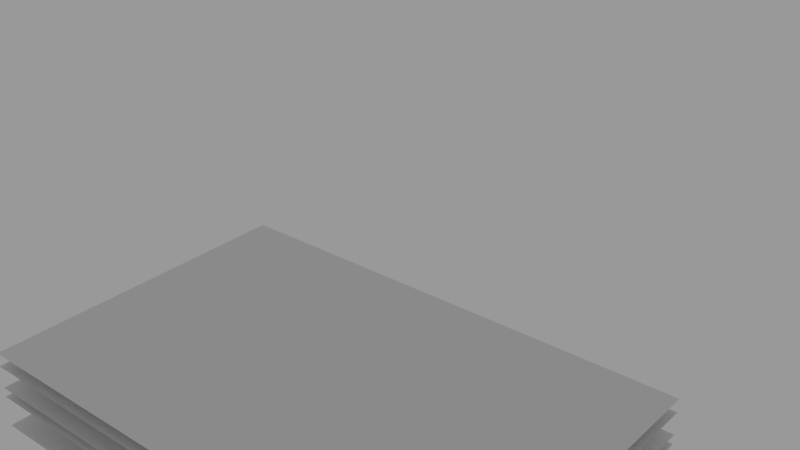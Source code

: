 # Source: Sheep2.blend  (saved by Blender 2.78.0; exported with 4.5.12 LTS)
import bpy
from mathutils import Matrix  # noqa: F401  (used for matrix-valued properties, if any)

bpy.ops.wm.read_factory_settings(use_empty=True)
scene = bpy.context.scene
scene.name = 'Scene'

# ---- collections
col_collection_1 = bpy.data.collections.new('Collection 1'); scene.collection.children.link(col_collection_1)

# ---- materials (node trees are filled in below, after node groups)
mat_sheep_tail = bpy.data.materials.new('sheep_tail')
mat_sheep_tail.alpha_threshold = 0.0
mat_sheep_tail.use_transparent_shadow = False
mat_sheep_tail.roughness = 0.5
mat_sheep_face = bpy.data.materials.new('sheep_face')
mat_sheep_face.alpha_threshold = 0.0
mat_sheep_face.use_transparent_shadow = False
mat_sheep_face.roughness = 0.5
mat_sheep_eyes = bpy.data.materials.new('sheep_eyes')
mat_sheep_eyes.alpha_threshold = 0.0
mat_sheep_eyes.use_transparent_shadow = False
mat_sheep_eyes.roughness = 0.5
mat_sheep_ears = bpy.data.materials.new('sheep_ears')
mat_sheep_ears.alpha_threshold = 0.0
mat_sheep_ears.use_transparent_shadow = False
mat_sheep_ears.roughness = 0.5
mat_sheep_body = bpy.data.materials.new('sheep_body')
mat_sheep_body.alpha_threshold = 0.0
mat_sheep_body.use_transparent_shadow = False
mat_sheep_body.roughness = 0.5

# ---- material node trees

# ---- world
world_world = bpy.data.worlds.new('World'); scene.world = world_world
world_world.color = (0.3185, 0.3185, 0.3185)
world_world.use_sun_shadow = False
world_world.sun_shadow_jitter_overblur = 0.0
world_world.cycles.sampling_method = 'MANUAL'

# ---- meshes
me_plane = bpy.data.meshes.new('Plane')
me_plane.from_pydata([], [], [])
me_plane.use_remesh_preserve_volume = False
me_plane.use_remesh_preserve_attributes = False
me_plane.use_mirror_vertex_groups = False
me_plane.update()
me_sheep_tail = bpy.data.meshes.new('sheep_tail')
me_sheep_tail.from_pydata([(-1.306, -0.756, 6.229e-06), (0.2203, -0.756, 6.229e-06), (-1.306, 0.244, 6.229e-06), (0.2203, 0.244, 6.229e-06)], [], [(0, 1, 3, 2)])
_uv = me_sheep_tail.uv_layers.new(name='UVMap')
_uv.uv.foreach_set('vector', [0.0, 0.0, 1.0, 0.0, 1.0, 1.0, 0.0, 1.0])
me_sheep_tail.materials.append(mat_sheep_tail)
me_sheep_tail.use_remesh_preserve_volume = False
me_sheep_tail.use_remesh_preserve_attributes = False
me_sheep_tail.use_mirror_vertex_groups = False
me_sheep_tail.update()
me_sheep_face = bpy.data.meshes.new('sheep_face')
me_sheep_face.from_pydata([(-0.7633, -0.5, 0.0), (0.7633, -0.5, 0.0), (-0.7633, 0.5, 0.0), (0.7633, 0.5, 0.0)], [], [(0, 1, 3, 2)])
_uv = me_sheep_face.uv_layers.new(name='UVMap')
_uv.uv.foreach_set('vector', [0.0, 0.0, 1.0, 0.0, 1.0, 1.0, 0.0, 1.0])
me_sheep_face.materials.append(mat_sheep_face)
me_sheep_face.use_remesh_preserve_volume = False
me_sheep_face.use_remesh_preserve_attributes = False
me_sheep_face.use_mirror_vertex_groups = False
me_sheep_face.update()
me_sheep_eyes = bpy.data.meshes.new('sheep_eyes')
me_sheep_eyes.from_pydata([(-0.8796, -0.5241, -1.41e-05), (0.647, -0.5241, -1.41e-05), (-0.8796, 0.4759, -1.41e-05), (0.647, 0.4759, -1.41e-05)], [], [(0, 1, 3, 2)])
_uv = me_sheep_eyes.uv_layers.new(name='UVMap')
_uv.uv.foreach_set('vector', [0.0, 0.0, 1.0, 0.0, 1.0, 1.0, 0.0, 1.0])
me_sheep_eyes.materials.append(mat_sheep_eyes)
me_sheep_eyes.use_remesh_preserve_volume = False
me_sheep_eyes.use_remesh_preserve_attributes = False
me_sheep_eyes.use_mirror_vertex_groups = False
me_sheep_eyes.update()
me_sheep_ears = bpy.data.meshes.new('sheep_ears')
me_sheep_ears.from_pydata([(-0.7633, -0.5, 0.0), (0.7633, -0.5, 0.0), (-0.7633, 0.5, 0.0), (0.7633, 0.5, 0.0)], [], [(0, 1, 3, 2)])
_uv = me_sheep_ears.uv_layers.new(name='UVMap')
_uv.uv.foreach_set('vector', [0.0, 0.0, 1.0, 0.0, 1.0, 1.0, 0.0, 1.0])
me_sheep_ears.materials.append(mat_sheep_ears)
me_sheep_ears.use_remesh_preserve_volume = False
me_sheep_ears.use_remesh_preserve_attributes = False
me_sheep_ears.use_mirror_vertex_groups = False
me_sheep_ears.update()
me_sheep_body = bpy.data.meshes.new('sheep_body')
me_sheep_body.from_pydata([(-0.7633, -0.5, 0.0), (0.7633, -0.5, 0.0), (-0.7633, 0.5, 0.0), (0.7633, 0.5, 0.0)], [], [(0, 1, 3, 2)])
_uv = me_sheep_body.uv_layers.new(name='UVMap')
_uv.uv.foreach_set('vector', [0.0, 0.0, 1.0, 0.0, 1.0, 1.0, 0.0, 1.0])
me_sheep_body.materials.append(mat_sheep_body)
me_sheep_body.use_remesh_preserve_volume = False
me_sheep_body.use_remesh_preserve_attributes = False
me_sheep_body.use_mirror_vertex_groups = False
me_sheep_body.update()
arm_armature = bpy.data.armatures.new('Armature')  # bones are not reproduced

# ---- objects
ob_sheep_rig = bpy.data.objects.new('Sheep_Rig', arm_armature)
ob_sheep = bpy.data.objects.new('Sheep', me_plane)
ob_sheep_tail = bpy.data.objects.new('sheep_tail', me_sheep_tail)
ob_sheep_face = bpy.data.objects.new('sheep_face', me_sheep_face)
ob_sheep_eyes = bpy.data.objects.new('sheep_eyes', me_sheep_eyes)
ob_sheep_ears = bpy.data.objects.new('sheep_ears', me_sheep_ears)
ob_sheep_body = bpy.data.objects.new('sheep_body', me_sheep_body)

# ---- transforms, parenting, visibility, modifiers, constraints
ob_sheep_rig.location = (0.0, 0.0, 0.0)
ob_sheep_rig.scale = (0.3911, 0.3911, 0.3911)
ob_sheep_rig.show_in_front = True
ob_sheep_rig.lineart.crease_threshold = 0.0
ob_sheep.parent = ob_sheep_rig
ob_sheep.matrix_parent_inverse = Matrix(((2.557, 0.0, 0.0, -0.0), (0.0, 0.0, 2.557, -2.044), (0.0, -2.557, 0.0, -0.0), (0.0, 0.0, 0.0, 1.0)))
ob_sheep.location = (0.0, 0.0, 0.0)
ob_sheep.lineart.crease_threshold = 0.0
ob_sheep_tail.parent = ob_sheep
ob_sheep_tail.location = (0.543, 0.0981, 0.7328)
ob_sheep_tail.rotation_euler = (1.571, -0.0, 0.0)
ob_sheep_tail.lineart.crease_threshold = 0.0
ob_sheep_face.parent = ob_sheep
ob_sheep_face.location = (0.0, -0.1013, 0.4768)
ob_sheep_face.rotation_euler = (1.571, -0.0, 0.0)
ob_sheep_face.lineart.crease_threshold = 0.0
ob_sheep_eyes.parent = ob_sheep
ob_sheep_eyes.location = (0.1163, -0.1441, 0.5009)
ob_sheep_eyes.rotation_euler = (1.571, -0.0, 0.0)
ob_sheep_eyes.lineart.crease_threshold = 0.0
ob_sheep_ears.parent = ob_sheep
ob_sheep_ears.location = (0.0, -0.03004, 0.4768)
ob_sheep_ears.rotation_euler = (1.571, -0.0, 0.0)
ob_sheep_ears.lineart.crease_threshold = 0.0
ob_sheep_body.parent = ob_sheep
ob_sheep_body.location = (2.384e-07, 0.0, 0.4768)
ob_sheep_body.rotation_euler = (1.571, -0.0, 0.0)
ob_sheep_body.lineart.crease_threshold = 0.0

# ---- collection membership
col_collection_1.objects.link(ob_sheep_rig)
col_collection_1.objects.link(ob_sheep)
col_collection_1.objects.link(ob_sheep_tail)
col_collection_1.objects.link(ob_sheep_face)
col_collection_1.objects.link(ob_sheep_eyes)
col_collection_1.objects.link(ob_sheep_ears)
col_collection_1.objects.link(ob_sheep_body)

# ---- scene / render settings (as saved in the file)
scene.frame_start = 1; scene.frame_end = 24; scene.frame_set(4)
scene.render.engine = 'BLENDER_EEVEE_NEXT'
scene.render.resolution_percentage = 50
scene.render.dither_intensity = 0.0
scene.cycles.use_denoising = False
scene.cycles.samples = 128
scene.cycles.sampling_pattern = 'TABULATED_SOBOL'
scene.cycles.light_sampling_threshold = 0.0
scene.cycles.use_adaptive_sampling = False
scene.cycles.use_light_tree = False
scene.cycles.blur_glossy = 0.0
scene.cycles.sample_clamp_indirect = 0.0
scene.view_settings.view_transform = 'Standard'
bpy.context.view_layer.update()

# ---- added for rendering (the .blend has no active camera): camera
cam_auto = bpy.data.cameras.new('AutoCamera')
cam_auto.lens = 50.0
cam_auto.sensor_width = 36.0
cam_auto.clip_end = 1000.0
ob_auto_camera = bpy.data.objects.new('AutoCamera', cam_auto)
scene.collection.objects.link(ob_auto_camera)
ob_auto_camera.location = (1.70415, -2.06808, 1.83613)
ob_auto_camera.rotation_euler = (1.09748, -7.21219e-08, 0.694738)
scene.camera = ob_auto_camera
bpy.context.view_layer.update()
